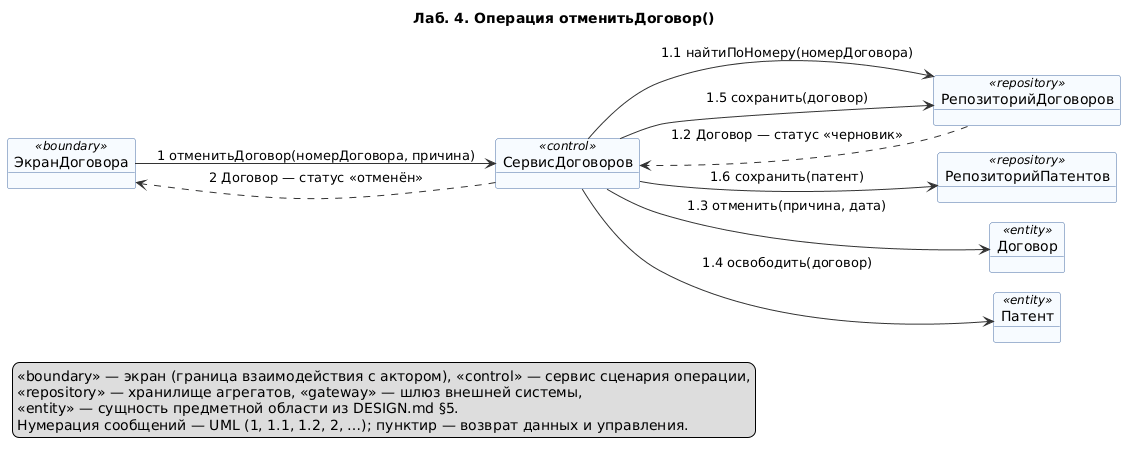

The diagram above was rendered by PlantUML. Its source (embedded in the PNG):
@startuml 05-otmenit-dogovor
' Лаб. 4: диаграмма коммуникаций (взаимодействие объектов)
' Системная операция: отменитьДоговор() — прецедент П02
' Проверка: plantuml -checkonly 05-otmenit-dogovor.puml ; рендер: plantuml -tpng 05-otmenit-dogovor.puml
' Объекты: классы проектирования DESIGN.md §6
' Репозиторий: https://github.com/mflkee/fms-course

title Лаб. 4. Операция отменитьДоговор()
left to right direction
skinparam shadowing false
skinparam defaultFontName "DejaVu Sans"
skinparam object {
  BackgroundColor #F7FBFF
  BorderColor #4A6FA5
  ArrowColor #333333
}
skinparam note {
  BackgroundColor #FFFDF0
  BorderColor #C9B458
}
skinparam nodesep 20
skinparam ranksep 40

object "ЭкранДоговора" as ED <<boundary>>
object "СервисДоговоров" as SD <<control>>
object "РепозиторийДоговоров" as RD <<repository>>
object "РепозиторийПатентов" as RP <<repository>>
object "Договор" as DOG <<entity>>
object "Патент" as PAT <<entity>>

ED --> SD : 1 отменитьДоговор(номерДоговора, причина)
SD --> RD : 1.1 найтиПоНомеру(номерДоговора)
RD ..> SD : 1.2 Договор — статус «черновик»
SD --> DOG : 1.3 отменить(причина, дата)
SD --> PAT : 1.4 освободить(договор)
SD --> RD : 1.5 сохранить(договор)
SD --> RP : 1.6 сохранить(патент)
SD ..> ED : 2 Договор — статус «отменён»

legend bottom left
  <<boundary>> — экран (граница взаимодействия с актором), <<control>> — сервис сценария операции,
  <<repository>> — хранилище агрегатов, <<gateway>> — шлюз внешней системы,
  <<entity>> — сущность предметной области из DESIGN.md §5.
  Нумерация сообщений — UML (1, 1.1, 1.2, 2, …); пунктир — возврат данных и управления.
end legend

@enduml